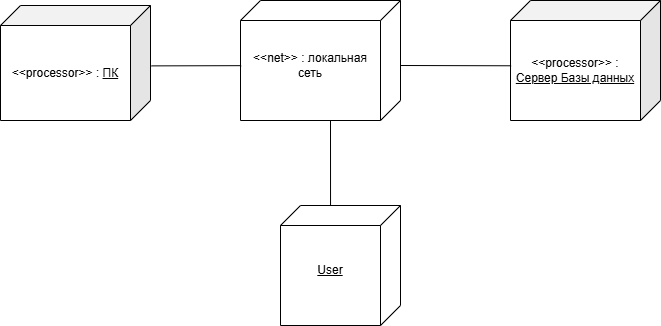

The diagram above was exported from draw.io. Its source (the exported page's mxGraphModel, read from the mxfile embedded in the PNG):
<mxGraphModel dx="763" dy="453" grid="1" gridSize="10" guides="1" tooltips="1" connect="1" arrows="1" fold="1" page="1" pageScale="1" pageWidth="827" pageHeight="1169" math="0" shadow="0">
  <root>
    <mxCell id="0" />
    <mxCell id="1" parent="0" />
    <mxCell id="BimNCd621f20cj7S1ivG-1" value="&amp;lt;&amp;lt;processor&amp;gt;&amp;gt;&amp;nbsp;&lt;span style=&quot;background-color: transparent; color: light-dark(rgb(0, 0, 0), rgb(255, 255, 255));&quot;&gt;: &lt;u&gt;ПК&lt;/u&gt;&lt;/span&gt;" style="shape=cube;whiteSpace=wrap;html=1;boundedLbl=1;backgroundOutline=1;darkOpacity=0.05;darkOpacity2=0.1;fillColor=default;flipH=1;shadow=0;gradientColor=#FFFFFF;size=20;strokeColor=default;comic=0;enumerate=0;noLabel=0;" vertex="1" parent="1">
      <mxGeometry x="70" y="100" width="150" height="115" as="geometry" />
    </mxCell>
    <mxCell id="BimNCd621f20cj7S1ivG-2" value="" style="verticalAlign=top;align=left;spacingTop=8;spacingLeft=2;spacingRight=12;shape=cube;size=20;direction=south;fontStyle=4;html=1;whiteSpace=wrap;" vertex="1" parent="1">
      <mxGeometry x="310" y="95" width="160" height="120" as="geometry" />
    </mxCell>
    <mxCell id="BimNCd621f20cj7S1ivG-3" value="" style="verticalAlign=top;align=left;spacingTop=8;spacingLeft=2;spacingRight=12;shape=cube;size=20;direction=south;fontStyle=4;html=1;whiteSpace=wrap;" vertex="1" parent="1">
      <mxGeometry x="350" y="300" width="120" height="120" as="geometry" />
    </mxCell>
    <mxCell id="BimNCd621f20cj7S1ivG-4" value="" style="endArrow=none;html=1;rounded=0;entryX=0.543;entryY=0.996;entryDx=0;entryDy=0;entryPerimeter=0;exitX=-0.007;exitY=0.525;exitDx=0;exitDy=0;exitPerimeter=0;" edge="1" parent="1" source="BimNCd621f20cj7S1ivG-1" target="BimNCd621f20cj7S1ivG-2">
      <mxGeometry width="50" height="50" relative="1" as="geometry">
        <mxPoint x="181.17000000000007" y="155.5" as="sourcePoint" />
        <mxPoint x="310" y="154.49" as="targetPoint" />
      </mxGeometry>
    </mxCell>
    <mxCell id="BimNCd621f20cj7S1ivG-5" value="" style="endArrow=none;html=1;rounded=0;entryX=0;entryY=0;entryDx=120;entryDy=70;entryPerimeter=0;exitX=0;exitY=0.583;exitDx=0;exitDy=0;exitPerimeter=0;" edge="1" parent="1" source="BimNCd621f20cj7S1ivG-3" target="BimNCd621f20cj7S1ivG-2">
      <mxGeometry width="50" height="50" relative="1" as="geometry">
        <mxPoint x="250" y="300" as="sourcePoint" />
        <mxPoint x="300" y="250" as="targetPoint" />
      </mxGeometry>
    </mxCell>
    <mxCell id="BimNCd621f20cj7S1ivG-6" value="User" style="text;html=1;align=center;verticalAlign=middle;whiteSpace=wrap;rounded=0;fontStyle=4" vertex="1" parent="1">
      <mxGeometry x="370" y="350" width="60" height="30" as="geometry" />
    </mxCell>
    <mxCell id="BimNCd621f20cj7S1ivG-7" value="&amp;lt;&amp;lt;net&amp;gt;&amp;gt; : локальная сеть" style="text;html=1;align=center;verticalAlign=middle;whiteSpace=wrap;rounded=0;" vertex="1" parent="1">
      <mxGeometry x="320" y="145" width="120" height="30" as="geometry" />
    </mxCell>
    <mxCell id="BimNCd621f20cj7S1ivG-9" value="&amp;lt;&amp;lt;processor&amp;gt;&amp;gt;&amp;nbsp;&lt;span style=&quot;background-color: transparent; color: light-dark(rgb(0, 0, 0), rgb(255, 255, 255));&quot;&gt;: &lt;u&gt;Сервер Базы данных&lt;/u&gt;&lt;/span&gt;" style="shape=cube;whiteSpace=wrap;html=1;boundedLbl=1;backgroundOutline=1;darkOpacity=0.05;darkOpacity2=0.1;fillColor=default;flipH=1;shadow=0;gradientColor=#FFFFFF;size=20;strokeColor=default;comic=0;enumerate=0;noLabel=0;" vertex="1" parent="1">
      <mxGeometry x="580" y="95" width="150" height="120" as="geometry" />
    </mxCell>
    <mxCell id="BimNCd621f20cj7S1ivG-10" value="" style="endArrow=none;html=1;rounded=0;entryX=0.996;entryY=0.544;entryDx=0;entryDy=0;entryPerimeter=0;" edge="1" parent="1" target="BimNCd621f20cj7S1ivG-9">
      <mxGeometry width="50" height="50" relative="1" as="geometry">
        <mxPoint x="470" y="160" as="sourcePoint" />
        <mxPoint x="380" y="190" as="targetPoint" />
      </mxGeometry>
    </mxCell>
  </root>
</mxGraphModel>